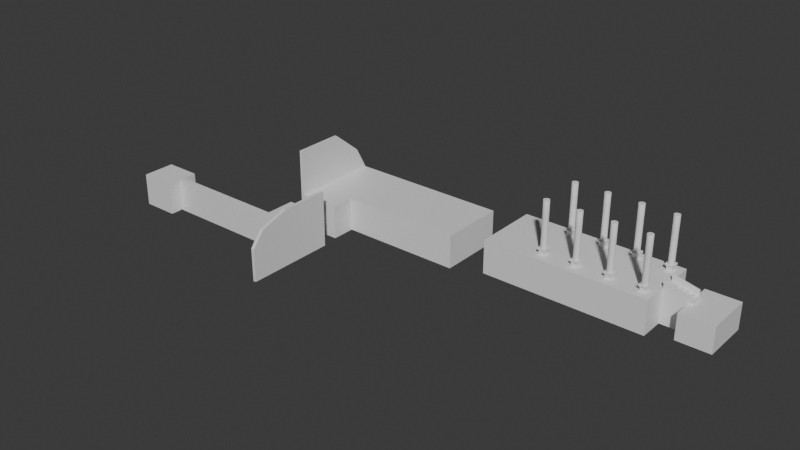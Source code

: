 # Source: map_01.blend  (saved by Blender 4.2.66; exported with 4.5.12 LTS)
import bpy
from mathutils import Matrix  # noqa: F401  (used for matrix-valued properties, if any)

bpy.ops.wm.read_factory_settings(use_empty=True)
scene = bpy.context.scene
scene.name = 'Scene'

# ---- collections
col_collection = bpy.data.collections.new('Collection'); scene.collection.children.link(col_collection)

# ---- materials (node trees are filled in below, after node groups)
mat_material = bpy.data.materials.new('Material')
mat_material.alpha_threshold = 0.0
mat_material.use_transparent_shadow = False
mat_material.roughness = 0.5
mat_material.line_color = (0.0, 0.0, 0.0, 1.0)

# ---- material node trees
mat_material.use_nodes = True; mat_material.node_tree.nodes.clear()
_N = mat_material.node_tree.nodes; _L = mat_material.node_tree.links
n0 = _N.new('ShaderNodeOutputMaterial'); n0.name = 'Material Output'; n0.location = (300, 300)
n1 = _N.new('ShaderNodeBsdfPrincipled'); n1.name = 'Principled BSDF'; n1.location = (10, 300)
n1.inputs[3].default_value = 1.45
_L.new(n1.outputs[0], n0.inputs[0])
n0.is_active_output = True

# ---- world
world_world = bpy.data.worlds.new('World'); scene.world = world_world
world_world.use_nodes = True; world_world.node_tree.nodes.clear()
_N = world_world.node_tree.nodes; _L = world_world.node_tree.links
n0 = _N.new('ShaderNodeOutputWorld'); n0.name = 'World Output'; n0.location = (300, 300)
n1 = _N.new('ShaderNodeBackground'); n1.name = 'Background'; n1.location = (10, 300)
n1.inputs[0].default_value = (0.05088, 0.05088, 0.05088, 1.0)
_L.new(n1.outputs[0], n0.inputs[0])
n0.is_active_output = True
world_world.color = (0.05088, 0.05088, 0.05088)
world_world.use_sun_shadow = False
world_world.sun_shadow_jitter_overblur = 0.0

# ---- meshes
me_cube = bpy.data.meshes.new('Cube')
me_cube.from_pydata([(1.0, 1.0, 1.0), (1.0, 1.0, -1.0), (1.0, -1.0, 1.0), (1.0, -1.0, -1.0), (-1.0, 1.0, 1.0), (-1.0, 1.0, -1.0), (-1.0, -1.0, 1.0), (-1.0, -1.0, -1.0), (-1.0, 1.0, -57.71), (-1.0, -1.0, -57.71), (1.0, 1.0, -57.71), (1.0, -1.0, -57.71)], [], [(0, 4, 6, 2), (3, 2, 6, 7), (7, 6, 4, 5), (5, 1, 10, 8), (1, 0, 2, 3), (5, 4, 0, 1), (8, 10, 11, 9), (3, 7, 9, 11), (7, 5, 8, 9), (1, 3, 11, 10)])
_uv = me_cube.uv_layers.new(name='UVMap')
_uv.uv.foreach_set('vector', [0.625, 0.5, 0.875, 0.5, 0.875, 0.75, 0.625, 0.75, 0.375, 0.75, 0.625, 0.75, 0.625, 1.0, 0.375, 1.0, 0.375, 0.0, 0.625, 0.0, 0.625, 0.25, 0.375, 0.25, 0.375, 0.25, 0.375, 0.5, 0.375, 0.5, 0.375, 0.25, 0.375, 0.5, 0.625, 0.5, 0.625, 0.75, 0.375, 0.75, 0.375, 0.25, 0.625, 0.25, 0.625, 0.5, 0.375, 0.5, 0.125, 0.5, 0.375, 0.5, 0.375, 0.75, 0.125, 0.75, 0.375, 0.75, 0.375, 1.0, 0.375, 1.0, 0.375, 0.75, 0.375, 0.0, 0.375, 0.25, 0.375, 0.25, 0.375, 0.0, 0.375, 0.5, 0.375, 0.75, 0.375, 0.75, 0.375, 0.5])
me_cube.materials.append(mat_material)
me_cube.use_mirror_vertex_groups = False
me_cube.update()
me_cube_001 = bpy.data.meshes.new('Cube.001')
me_cube_001.from_pydata([(-1.0, -1.0, -1.0), (-1.0, -1.0, 1.0), (-1.0, 1.0, -1.0), (-1.0, 1.0, 1.0), (1.0, -1.0, -1.0), (1.0, -1.0, 1.0), (1.0, 1.0, -1.0), (1.0, 1.0, 1.0)], [], [(0, 1, 3, 2), (2, 3, 7, 6), (6, 7, 5, 4), (4, 5, 1, 0), (2, 6, 4, 0), (7, 3, 1, 5)])
_uv = me_cube_001.uv_layers.new(name='UVMap')
_uv.uv.foreach_set('vector', [0.375, 0.0, 0.625, 0.0, 0.625, 0.25, 0.375, 0.25, 0.375, 0.25, 0.625, 0.25, 0.625, 0.5, 0.375, 0.5, 0.375, 0.5, 0.625, 0.5, 0.625, 0.75, 0.375, 0.75, 0.375, 0.75, 0.625, 0.75, 0.625, 1.0, 0.375, 1.0, 0.125, 0.5, 0.375, 0.5, 0.375, 0.75, 0.125, 0.75, 0.625, 0.5, 0.875, 0.5, 0.875, 0.75, 0.625, 0.75])
me_cube_001.update()
me_cube_002 = bpy.data.meshes.new('Cube.002')
me_cube_002.from_pydata([(-5.789, -0.4046, -1.0), (-5.789, -0.4046, 2.469), (-5.789, 1.0, -1.0), (-5.789, 1.0, 2.469), (0.5609, -0.4046, -1.0), (0.5609, -0.4046, 1.0), (0.5609, 1.0, -1.0), (0.5609, 1.0, 1.0), (-5.789, 1.0, -7.723), (-5.789, -0.4046, -7.723), (0.5609, 1.0, -7.723), (0.5609, -0.4046, -7.723)], [], [(0, 1, 3, 2), (2, 3, 7, 6), (6, 7, 5, 4), (4, 5, 1, 0), (4, 0, 9, 11), (7, 3, 1, 5), (8, 10, 11, 9), (2, 6, 10, 8), (0, 2, 8, 9), (6, 4, 11, 10)])
_uv = me_cube_002.uv_layers.new(name='UVMap')
_uv.uv.foreach_set('vector', [0.375, 0.0, 0.625, 0.0, 0.625, 0.25, 0.375, 0.25, 0.375, 0.25, 0.625, 0.25, 0.625, 0.5, 0.375, 0.5, 0.375, 0.5, 0.625, 0.5, 0.625, 0.75, 0.375, 0.75, 0.375, 0.75, 0.625, 0.75, 0.625, 1.0, 0.375, 1.0, 0.375, 0.75, 0.375, 1.0, 0.375, 1.0, 0.375, 0.75, 0.625, 0.5, 0.875, 0.5, 0.875, 0.75, 0.625, 0.75, 0.125, 0.5, 0.375, 0.5, 0.375, 0.75, 0.125, 0.75, 0.375, 0.25, 0.375, 0.5, 0.375, 0.5, 0.375, 0.25, 0.375, 0.0, 0.375, 0.25, 0.375, 0.25, 0.375, 0.0, 0.375, 0.5, 0.375, 0.75, 0.375, 0.75, 0.375, 0.5])
me_cube_002.update()
me_cube_003 = bpy.data.meshes.new('Cube.003')
me_cube_003.from_pydata([(-5.789, -1.0, -1.0), (-5.789, -1.0, 2.469), (-5.789, -0.1247, -1.0), (-5.789, -0.1247, 2.469), (0.5609, -1.0, -1.0), (0.5609, -1.0, 1.0), (0.5609, -0.1247, -1.0), (0.5609, -0.1247, 1.0), (-5.789, -0.1247, -7.723), (-5.789, -1.0, -7.723), (0.5609, -0.1247, -7.723), (0.5609, -1.0, -7.723)], [], [(0, 1, 3, 2), (2, 3, 7, 6), (6, 7, 5, 4), (4, 5, 1, 0), (2, 6, 10, 8), (7, 3, 1, 5), (8, 10, 11, 9), (0, 2, 8, 9), (6, 4, 11, 10), (4, 0, 9, 11)])
_uv = me_cube_003.uv_layers.new(name='UVMap')
_uv.uv.foreach_set('vector', [0.375, 0.0, 0.625, 0.0, 0.625, 0.25, 0.375, 0.25, 0.375, 0.25, 0.625, 0.25, 0.625, 0.5, 0.375, 0.5, 0.375, 0.5, 0.625, 0.5, 0.625, 0.75, 0.375, 0.75, 0.375, 0.75, 0.625, 0.75, 0.625, 1.0, 0.375, 1.0, 0.375, 0.25, 0.375, 0.5, 0.375, 0.5, 0.375, 0.25, 0.625, 0.5, 0.875, 0.5, 0.875, 0.75, 0.625, 0.75, 0.125, 0.5, 0.375, 0.5, 0.375, 0.75, 0.125, 0.75, 0.375, 0.0, 0.375, 0.25, 0.375, 0.25, 0.375, 0.0, 0.375, 0.5, 0.375, 0.75, 0.375, 0.75, 0.375, 0.5, 0.375, 0.75, 0.375, 1.0, 0.375, 1.0, 0.375, 0.75])
me_cube_003.update()
me_cube_004 = bpy.data.meshes.new('Cube.004')
me_cube_004.from_pydata([(1.0, 1.388, -3.378), (1.0, 1.388, -5.378), (1.0, -1.388, -3.378), (1.0, -1.388, -5.378), (-6.296, 1.388, -3.378), (-6.296, 1.388, -5.378), (-6.296, -1.388, -3.378), (-6.296, -1.388, -5.378), (-6.296, 1.388, -78.32), (-6.296, -1.388, -78.32), (1.0, 1.388, -78.32), (1.0, -1.388, -78.32), (-8.716, 1.388, -5.378), (-8.716, -1.388, -5.378), (-8.716, -1.388, -3.378), (-8.716, 1.388, -3.378), (-8.716, 1.388, -78.32), (-8.716, -1.388, -78.32), (-6.296, 1.385, -3.378), (-6.296, 1.385, -5.378), (-6.296, 1.385, -78.32), (-8.716, 1.385, -3.378), (-8.716, 1.385, -5.378), (-8.716, 1.385, -78.32)], [], [(0, 4, 6, 2), (3, 2, 6, 7), (8, 9, 17, 16), (5, 1, 10, 8), (1, 0, 2, 3), (5, 4, 0, 1), (8, 10, 11, 9), (3, 7, 9, 11), (7, 6, 14, 13), (1, 3, 11, 10), (13, 14, 15, 12), (13, 12, 16, 17), (5, 8, 20, 19), (6, 4, 15, 14), (9, 7, 13, 17), (16, 12, 22, 23), (19, 20, 23, 22), (18, 19, 22, 21), (12, 15, 21, 22), (15, 4, 18, 21), (8, 16, 23, 20), (4, 5, 19, 18)])
_uv = me_cube_004.uv_layers.new(name='UVMap')
_uv.uv.foreach_set('vector', [0.625, 0.5, 0.875, 0.5, 0.875, 0.75, 0.625, 0.75, 0.375, 0.75, 0.625, 0.75, 0.625, 1.0, 0.375, 1.0, 0.125, 0.5, 0.125, 0.75, 0.125, 0.75, 0.125, 0.5, 0.375, 0.25, 0.375, 0.5, 0.375, 0.5, 0.375, 0.25, 0.375, 0.5, 0.625, 0.5, 0.625, 0.75, 0.375, 0.75, 0.375, 0.25, 0.625, 0.25, 0.625, 0.5, 0.375, 0.5, 0.125, 0.5, 0.375, 0.5, 0.375, 0.75, 0.125, 0.75, 0.375, 0.75, 0.375, 1.0, 0.375, 1.0, 0.375, 0.75, 0.375, 1.0, 0.625, 1.0, 0.625, 1.0, 0.375, 1.0, 0.375, 0.5, 0.375, 0.75, 0.375, 0.75, 0.375, 0.5, 0.375, 0.0, 0.625, 0.0, 0.625, 0.25, 0.375, 0.25, 0.375, 0.0, 0.375, 0.25, 0.375, 0.25, 0.375, 0.0, 0.375, 0.25, 0.375, 0.25, 0.375, 0.25, 0.375, 0.25, 0.875, 0.75, 0.875, 0.5, 0.875, 0.5, 0.875, 0.75, 0.375, 1.0, 0.375, 1.0, 0.375, 1.0, 0.375, 1.0, 0.375, 0.25, 0.375, 0.25, 0.375, 0.25, 0.375, 0.25, 0.375, 0.25, 0.375, 0.25, 0.375, 0.25, 0.375, 0.25, 0.625, 0.25, 0.375, 0.25, 0.375, 0.25, 0.625, 0.25, 0.375, 0.25, 0.625, 0.25, 0.625, 0.25, 0.375, 0.25, 0.875, 0.5, 0.875, 0.5, 0.875, 0.5, 0.875, 0.5, 0.125, 0.5, 0.125, 0.5, 0.125, 0.5, 0.125, 0.5, 0.625, 0.25, 0.375, 0.25, 0.375, 0.25, 0.625, 0.25])
me_cube_004.materials.append(mat_material)
me_cube_004.use_mirror_vertex_groups = False
me_cube_004.update()
me_cylinder = bpy.data.meshes.new('Cylinder')
me_cylinder.from_pydata([(0.0, 1.0, -1.0), (0.0, 1.0, 3.944), (0.1951, 0.9808, -1.0), (0.1951, 0.9808, 3.944), (0.3827, 0.9239, -1.0), (0.3827, 0.9239, 3.944), (0.5556, 0.8315, -1.0), (0.5556, 0.8315, 3.944), (0.7071, 0.7071, -1.0), (0.7071, 0.7071, 3.944), (0.8315, 0.5556, -1.0), (0.8315, 0.5556, 3.944), (0.9239, 0.3827, -1.0), (0.9239, 0.3827, 3.944), (0.9808, 0.1951, -1.0), (0.9808, 0.1951, 3.944), (1.0, 0.0, -1.0), (1.0, 0.0, 3.944), (0.9808, -0.1951, -1.0), (0.9808, -0.1951, 3.944), (0.9239, -0.3827, -1.0), (0.9239, -0.3827, 3.944), (0.8315, -0.5556, -1.0), (0.8315, -0.5556, 3.944), (0.7071, -0.7071, -1.0), (0.7071, -0.7071, 3.944), (0.5556, -0.8315, -1.0), (0.5556, -0.8315, 3.944), (0.3827, -0.9239, -1.0), (0.3827, -0.9239, 3.944), (0.1951, -0.9808, -1.0), (0.1951, -0.9808, 3.944), (0.0, -1.0, -1.0), (0.0, -1.0, 3.944), (-0.1951, -0.9808, -1.0), (-0.1951, -0.9808, 3.944), (-0.3827, -0.9239, -1.0), (-0.3827, -0.9239, 3.944), (-0.5556, -0.8315, -1.0), (-0.5556, -0.8315, 3.944), (-0.7071, -0.7071, -1.0), (-0.7071, -0.7071, 3.944), (-0.8315, -0.5556, -1.0), (-0.8315, -0.5556, 3.944), (-0.9239, -0.3827, -1.0), (-0.9239, -0.3827, 3.944), (-0.9808, -0.1951, -1.0), (-0.9808, -0.1951, 3.944), (-1.0, 0.0, -1.0), (-1.0, 0.0, 3.944), (-0.9808, 0.1951, -1.0), (-0.9808, 0.1951, 3.944), (-0.9239, 0.3827, -1.0), (-0.9239, 0.3827, 3.944), (-0.8315, 0.5556, -1.0), (-0.8315, 0.5556, 3.944), (-0.7071, 0.7071, -1.0), (-0.7071, 0.7071, 3.944), (-0.5556, 0.8315, -1.0), (-0.5556, 0.8315, 3.944), (-0.3827, 0.9239, -1.0), (-0.3827, 0.9239, 3.944), (-0.1951, 0.9808, -1.0), (-0.1951, 0.9808, 3.944), (0.0, 1.0, -0.5004), (0.0, 1.0, -0.0007472), (0.0, 1.0, 0.4989), (0.0, 1.0, 0.9985), (0.0, 1.0, 1.498), (0.0, 1.0, 1.998), (0.1951, 0.9808, 1.998), (0.1951, 0.9808, 1.498), (0.1951, 0.9808, 0.9985), (0.1951, 0.9808, 0.4989), (0.1951, 0.9808, -0.0007472), (0.1951, 0.9808, -0.5004), (0.3827, 0.9239, 1.998), (0.3827, 0.9239, 1.498), (0.3827, 0.9239, 0.9985), (0.3827, 0.9239, 0.4989), (0.3827, 0.9239, -0.0007472), (0.3827, 0.9239, -0.5004), (0.5556, 0.8315, 1.998), (0.5556, 0.8315, 1.498), (0.5556, 0.8315, 0.9985), (0.5556, 0.8315, 0.4989), (0.5556, 0.8315, -0.0007472), (0.5556, 0.8315, -0.5004), (0.7071, 0.7071, 1.998), (0.7071, 0.7071, 1.498), (0.7071, 0.7071, 0.9985), (0.7071, 0.7071, 0.4989), (0.7071, 0.7071, -0.0007472), (0.7071, 0.7071, -0.5004), (0.8315, 0.5556, 1.998), (0.8315, 0.5556, 1.498), (0.8315, 0.5556, 0.9985), (0.8315, 0.5556, 0.4989), (0.8315, 0.5556, -0.0007472), (0.8315, 0.5556, -0.5004), (0.9239, 0.3827, 1.998), (0.9239, 0.3827, 1.498), (0.9239, 0.3827, 0.9985), (0.9239, 0.3827, 0.4989), (0.9239, 0.3827, -0.0007472), (0.9239, 0.3827, -0.5004), (0.9808, 0.1951, 1.998), (0.9808, 0.1951, 1.498), (0.9808, 0.1951, 0.9985), (0.9808, 0.1951, 0.4989), (0.9808, 0.1951, -0.0007472), (0.9808, 0.1951, -0.5004), (1.0, 0.0, 1.998), (1.0, 0.0, 1.498), (1.0, 0.0, 0.9985), (1.0, 0.0, 0.4989), (1.0, 0.0, -0.0007472), (1.0, 0.0, -0.5004), (0.9808, -0.1951, 1.998), (0.9808, -0.1951, 1.498), (0.9808, -0.1951, 0.9985), (0.9808, -0.1951, 0.4989), (0.9808, -0.1951, -0.0007472), (0.9808, -0.1951, -0.5004), (0.9239, -0.3827, 1.998), (0.9239, -0.3827, 1.498), (0.9239, -0.3827, 0.9985), (0.9239, -0.3827, 0.4989), (0.9239, -0.3827, -0.0007472), (0.9239, -0.3827, -0.5004), (0.8315, -0.5556, 1.998), (0.8315, -0.5556, 1.498), (0.8315, -0.5556, 0.9985), (0.8315, -0.5556, 0.4989), (0.8315, -0.5556, -0.0007472), (0.8315, -0.5556, -0.5004), (0.7071, -0.7071, 1.998), (0.7071, -0.7071, 1.498), (0.7071, -0.7071, 0.9985), (0.7071, -0.7071, 0.4989), (0.7071, -0.7071, -0.0007472), (0.7071, -0.7071, -0.5004), (0.5556, -0.8315, 1.998), (0.5556, -0.8315, 1.498), (0.5556, -0.8315, 0.9985), (0.5556, -0.8315, 0.4989), (0.5556, -0.8315, -0.0007472), (0.5556, -0.8315, -0.5004), (0.3827, -0.9239, 1.998), (0.3827, -0.9239, 1.498), (0.3827, -0.9239, 0.9985), (0.3827, -0.9239, 0.4989), (0.3827, -0.9239, -0.0007472), (0.3827, -0.9239, -0.5004), (0.1951, -0.9808, 1.998), (0.1951, -0.9808, 1.498), (0.1951, -0.9808, 0.9985), (0.1951, -0.9808, 0.4989), (0.1951, -0.9808, -0.0007472), (0.1951, -0.9808, -0.5004), (0.0, -1.0, 1.998), (0.0, -1.0, 1.498), (0.0, -1.0, 0.9985), (0.0, -1.0, 0.4989), (0.0, -1.0, -0.0007472), (0.0, -1.0, -0.5004), (-0.1951, -0.9808, 1.998), (-0.1951, -0.9808, 1.498), (-0.1951, -0.9808, 0.9985), (-0.1951, -0.9808, 0.4989), (-0.1951, -0.9808, -0.0007472), (-0.1951, -0.9808, -0.5004), (-0.3827, -0.9239, 1.998), (-0.3827, -0.9239, 1.498), (-0.3827, -0.9239, 0.9985), (-0.3827, -0.9239, 0.4989), (-0.3827, -0.9239, -0.0007472), (-0.3827, -0.9239, -0.5004), (-0.5556, -0.8315, 1.998), (-0.5556, -0.8315, 1.498), (-0.5556, -0.8315, 0.9985), (-0.5556, -0.8315, 0.4989), (-0.5556, -0.8315, -0.0007472), (-0.5556, -0.8315, -0.5004), (-0.7071, -0.7071, 1.998), (-0.7071, -0.7071, 1.498), (-0.7071, -0.7071, 0.9985), (-0.7071, -0.7071, 0.4989), (-0.7071, -0.7071, -0.0007472), (-0.7071, -0.7071, -0.5004), (-0.8315, -0.5556, 1.998), (-0.8315, -0.5556, 1.498), (-0.8315, -0.5556, 0.9985), (-0.8315, -0.5556, 0.4989), (-0.8315, -0.5556, -0.0007472), (-0.8315, -0.5556, -0.5004), (-0.9239, -0.3827, 1.998), (-0.9239, -0.3827, 1.498), (-0.9239, -0.3827, 0.9985), (-0.9239, -0.3827, 0.4989), (-0.9239, -0.3827, -0.0007472), (-0.9239, -0.3827, -0.5004), (-0.9808, -0.1951, 1.998), (-0.9808, -0.1951, 1.498), (-0.9808, -0.1951, 0.9985), (-0.9808, -0.1951, 0.4989), (-0.9808, -0.1951, -0.0007472), (-0.9808, -0.1951, -0.5004), (-1.0, 0.0, 1.998), (-1.0, 0.0, 1.498), (-1.0, 0.0, 0.9985), (-1.0, 0.0, 0.4989), (-1.0, 0.0, -0.0007472), (-1.0, 0.0, -0.5004), (-0.9808, 0.1951, 1.998), (-0.9808, 0.1951, 1.498), (-0.9808, 0.1951, 0.9985), (-0.9808, 0.1951, 0.4989), (-0.9808, 0.1951, -0.0007472), (-0.9808, 0.1951, -0.5004), (-0.9239, 0.3827, 1.998), (-0.9239, 0.3827, 1.498), (-0.9239, 0.3827, 0.9985), (-0.9239, 0.3827, 0.4989), (-0.9239, 0.3827, -0.0007472), (-0.9239, 0.3827, -0.5004), (-0.8315, 0.5556, 1.998), (-0.8315, 0.5556, 1.498), (-0.8315, 0.5556, 0.9985), (-0.8315, 0.5556, 0.4989), (-0.8315, 0.5556, -0.0007472), (-0.8315, 0.5556, -0.5004), (-0.7071, 0.7071, 1.998), (-0.7071, 0.7071, 1.498), (-0.7071, 0.7071, 0.9985), (-0.7071, 0.7071, 0.4989), (-0.7071, 0.7071, -0.0007472), (-0.7071, 0.7071, -0.5004), (-0.5556, 0.8315, 1.998), (-0.5556, 0.8315, 1.498), (-0.5556, 0.8315, 0.9985), (-0.5556, 0.8315, 0.4989), (-0.5556, 0.8315, -0.0007472), (-0.5556, 0.8315, -0.5004), (-0.3827, 0.9239, 1.998), (-0.3827, 0.9239, 1.498), (-0.3827, 0.9239, 0.9985), (-0.3827, 0.9239, 0.4989), (-0.3827, 0.9239, -0.0007472), (-0.3827, 0.9239, -0.5004), (-0.1951, 0.9808, 1.998), (-0.1951, 0.9808, 1.498), (-0.1951, 0.9808, 0.9985), (-0.1951, 0.9808, 0.4989), (-0.1951, 0.9808, -0.0007472), (-0.1951, 0.9808, -0.5004), (0.0, 1.0, 2.411), (0.1951, 0.9808, 2.411), (0.3827, 0.9239, 2.411), (0.5556, 0.8315, 2.411), (0.7071, 0.7071, 2.411), (0.8315, 0.5556, 2.411), (0.9239, 0.3827, 2.411), (0.9808, 0.1951, 2.411), (1.0, 0.0, 2.411), (0.9808, -0.1951, 2.411), (0.9239, -0.3827, 2.411), (0.8315, -0.5556, 2.411), (0.7071, -0.7071, 2.411), (0.5556, -0.8315, 2.411), (0.3827, -0.9239, 2.411), (0.1951, -0.9808, 2.411), (0.0, -1.0, 2.411), (-0.1951, -0.9808, 2.411), (-0.3827, -0.9239, 2.411), (-0.5556, -0.8315, 2.411), (-0.7071, -0.7071, 2.411), (-0.8315, -0.5556, 2.411), (-0.9239, -0.3827, 2.411), (-0.9808, -0.1951, 2.411), (-1.0, 0.0, 2.411), (-0.9808, 0.1951, 2.411), (-0.9239, 0.3827, 2.411), (-0.8315, 0.5556, 2.411), (-0.7071, 0.7071, 2.411), (-0.5556, 0.8315, 2.411), (-0.3827, 0.9239, 2.411), (-0.1951, 0.9808, 2.411), (0.1951, 0.9808, -0.94), (0.3827, 0.9239, -0.94), (0.5556, 0.8315, -0.94), (0.7071, 0.7071, -0.94), (0.8315, 0.5556, -0.94), (0.9239, 0.3827, -0.94), (0.9808, 0.1951, -0.94), (1.0, 0.0, -0.94), (0.9808, -0.1951, -0.94), (0.9239, -0.3827, -0.94), (0.8315, -0.5556, -0.94), (0.7071, -0.7071, -0.94), (0.5556, -0.8315, -0.94), (0.3827, -0.9239, -0.94), (0.1951, -0.9808, -0.94), (0.0, -1.0, -0.94), (-0.1951, -0.9808, -0.94), (-0.3827, -0.9239, -0.94), (-0.5556, -0.8315, -0.94), (-0.7071, -0.7071, -0.94), (-0.8315, -0.5556, -0.94), (-0.9239, -0.3827, -0.94), (-0.9808, -0.1951, -0.94), (-1.0, 0.0, -0.94), (-0.9808, 0.1951, -0.94), (-0.9239, 0.3827, -0.94), (-0.8315, 0.5556, -0.94), (-0.7071, 0.7071, -0.94), (-0.5556, 0.8315, -0.94), (-0.3827, 0.9239, -0.94), (-0.1951, 0.9808, -0.94), (0.0, 1.0, -0.94), (-1.353, -1.296, -1.161), (-1.353, -1.296, -0.9851), (-1.353, 1.358, -1.161), (-1.353, 1.358, -0.9851), (1.302, -1.296, -1.161), (1.302, -1.296, -0.9851), (1.302, 1.358, -1.161), (1.302, 1.358, -0.9851), (-1.194, 1.2, -1.161), (-1.194, -1.138, -1.161), (1.143, 1.2, -1.161), (1.143, -1.138, -1.161), (-1.003, 1.008, -1.257), (-1.003, -0.9464, -1.257), (0.9518, 1.008, -1.257), (0.9518, -0.9464, -1.257), (-1.003, 1.008, -1.635), (-1.003, -0.9464, -1.635), (0.9518, 1.008, -1.635), (0.9518, -0.9464, -1.635), (-1.338, 1.343, -1.674), (-1.338, -1.282, -1.674), (1.287, 1.343, -1.674), (1.287, -1.282, -1.674), (-1.338, 1.343, -1.723), (-1.338, -1.282, -1.723), (1.287, 1.343, -1.723), (1.287, -1.282, -1.723)], [], [(256, 1, 3, 257), (257, 3, 5, 258), (258, 5, 7, 259), (259, 7, 9, 260), (260, 9, 11, 261), (261, 11, 13, 262), (262, 13, 15, 263), (263, 15, 17, 264), (264, 17, 19, 265), (265, 19, 21, 266), (266, 21, 23, 267), (267, 23, 25, 268), (268, 25, 27, 269), (269, 27, 29, 270), (270, 29, 31, 271), (271, 31, 33, 272), (272, 33, 35, 273), (273, 35, 37, 274), (274, 37, 39, 275), (275, 39, 41, 276), (276, 41, 43, 277), (277, 43, 45, 278), (278, 45, 47, 279), (279, 47, 49, 280), (280, 49, 51, 281), (281, 51, 53, 282), (282, 53, 55, 283), (283, 55, 57, 284), (284, 57, 59, 285), (285, 59, 61, 286), (3, 1, 63, 61, 59, 57, 55, 53, 51, 49, 47, 45, 43, 41, 39, 37, 35, 33, 31, 29, 27, 25, 23, 21, 19, 17, 15, 13, 11, 9, 7, 5), (286, 61, 63, 287), (287, 63, 1, 256), (0, 2, 4, 6, 8, 10, 12, 14, 16, 18, 20, 22, 24, 26, 28, 30, 32, 34, 36, 38, 40, 42, 44, 46, 48, 50, 52, 54, 56, 58, 60, 62), (318, 255, 64, 319), (255, 254, 65, 64), (254, 253, 66, 65), (253, 252, 67, 66), (252, 251, 68, 67), (251, 250, 69, 68), (317, 249, 255, 318), (249, 248, 254, 255), (248, 247, 253, 254), (247, 246, 252, 253), (246, 245, 251, 252), (245, 244, 250, 251), (316, 243, 249, 317), (243, 242, 248, 249), (242, 241, 247, 248), (241, 240, 246, 247), (240, 239, 245, 246), (239, 238, 244, 245), (315, 237, 243, 316), (237, 236, 242, 243), (236, 235, 241, 242), (235, 234, 240, 241), (234, 233, 239, 240), (233, 232, 238, 239), (314, 231, 237, 315), (231, 230, 236, 237), (230, 229, 235, 236), (229, 228, 234, 235), (228, 227, 233, 234), (227, 226, 232, 233), (313, 225, 231, 314), (225, 224, 230, 231), (224, 223, 229, 230), (223, 222, 228, 229), (222, 221, 227, 228), (221, 220, 226, 227), (312, 219, 225, 313), (219, 218, 224, 225), (218, 217, 223, 224), (217, 216, 222, 223), (216, 215, 221, 222), (215, 214, 220, 221), (311, 213, 219, 312), (213, 212, 218, 219), (212, 211, 217, 218), (211, 210, 216, 217), (210, 209, 215, 216), (209, 208, 214, 215), (310, 207, 213, 311), (207, 206, 212, 213), (206, 205, 211, 212), (205, 204, 210, 211), (204, 203, 209, 210), (203, 202, 208, 209), (309, 201, 207, 310), (201, 200, 206, 207), (200, 199, 205, 206), (199, 198, 204, 205), (198, 197, 203, 204), (197, 196, 202, 203), (308, 195, 201, 309), (195, 194, 200, 201), (194, 193, 199, 200), (193, 192, 198, 199), (192, 191, 197, 198), (191, 190, 196, 197), (307, 189, 195, 308), (189, 188, 194, 195), (188, 187, 193, 194), (187, 186, 192, 193), (186, 185, 191, 192), (185, 184, 190, 191), (306, 183, 189, 307), (183, 182, 188, 189), (182, 181, 187, 188), (181, 180, 186, 187), (180, 179, 185, 186), (179, 178, 184, 185), (305, 177, 183, 306), (177, 176, 182, 183), (176, 175, 181, 182), (175, 174, 180, 181), (174, 173, 179, 180), (173, 172, 178, 179), (304, 171, 177, 305), (171, 170, 176, 177), (170, 169, 175, 176), (169, 168, 174, 175), (168, 167, 173, 174), (167, 166, 172, 173), (303, 165, 171, 304), (165, 164, 170, 171), (164, 163, 169, 170), (163, 162, 168, 169), (162, 161, 167, 168), (161, 160, 166, 167), (302, 159, 165, 303), (159, 158, 164, 165), (158, 157, 163, 164), (157, 156, 162, 163), (156, 155, 161, 162), (155, 154, 160, 161), (301, 153, 159, 302), (153, 152, 158, 159), (152, 151, 157, 158), (151, 150, 156, 157), (150, 149, 155, 156), (149, 148, 154, 155), (300, 147, 153, 301), (147, 146, 152, 153), (146, 145, 151, 152), (145, 144, 150, 151), (144, 143, 149, 150), (143, 142, 148, 149), (299, 141, 147, 300), (141, 140, 146, 147), (140, 139, 145, 146), (139, 138, 144, 145), (138, 137, 143, 144), (137, 136, 142, 143), (298, 135, 141, 299), (135, 134, 140, 141), (134, 133, 139, 140), (133, 132, 138, 139), (132, 131, 137, 138), (131, 130, 136, 137), (297, 129, 135, 298), (129, 128, 134, 135), (128, 127, 133, 134), (127, 126, 132, 133), (126, 125, 131, 132), (125, 124, 130, 131), (296, 123, 129, 297), (123, 122, 128, 129), (122, 121, 127, 128), (121, 120, 126, 127), (120, 119, 125, 126), (119, 118, 124, 125), (295, 117, 123, 296), (117, 116, 122, 123), (116, 115, 121, 122), (115, 114, 120, 121), (114, 113, 119, 120), (113, 112, 118, 119), (294, 111, 117, 295), (111, 110, 116, 117), (110, 109, 115, 116), (109, 108, 114, 115), (108, 107, 113, 114), (107, 106, 112, 113), (293, 105, 111, 294), (105, 104, 110, 111), (104, 103, 109, 110), (103, 102, 108, 109), (102, 101, 107, 108), (101, 100, 106, 107), (292, 99, 105, 293), (99, 98, 104, 105), (98, 97, 103, 104), (97, 96, 102, 103), (96, 95, 101, 102), (95, 94, 100, 101), (291, 93, 99, 292), (93, 92, 98, 99), (92, 91, 97, 98), (91, 90, 96, 97), (90, 89, 95, 96), (89, 88, 94, 95), (290, 87, 93, 291), (87, 86, 92, 93), (86, 85, 91, 92), (85, 84, 90, 91), (84, 83, 89, 90), (83, 82, 88, 89), (289, 81, 87, 290), (81, 80, 86, 87), (80, 79, 85, 86), (79, 78, 84, 85), (78, 77, 83, 84), (77, 76, 82, 83), (288, 75, 81, 289), (75, 74, 80, 81), (74, 73, 79, 80), (73, 72, 78, 79), (72, 71, 77, 78), (71, 70, 76, 77), (319, 64, 75, 288), (64, 65, 74, 75), (65, 66, 73, 74), (66, 67, 72, 73), (67, 68, 71, 72), (68, 69, 70, 71), (250, 287, 256, 69), (244, 286, 287, 250), (238, 285, 286, 244), (232, 284, 285, 238), (226, 283, 284, 232), (220, 282, 283, 226), (214, 281, 282, 220), (208, 280, 281, 214), (202, 279, 280, 208), (196, 278, 279, 202), (190, 277, 278, 196), (184, 276, 277, 190), (178, 275, 276, 184), (172, 274, 275, 178), (166, 273, 274, 172), (160, 272, 273, 166), (154, 271, 272, 160), (148, 270, 271, 154), (142, 269, 270, 148), (136, 268, 269, 142), (130, 267, 268, 136), (124, 266, 267, 130), (118, 265, 266, 124), (112, 264, 265, 118), (106, 263, 264, 112), (100, 262, 263, 106), (94, 261, 262, 100), (88, 260, 261, 94), (82, 259, 260, 88), (76, 258, 259, 82), (70, 257, 258, 76), (69, 256, 257, 70), (0, 319, 288, 2), (2, 288, 289, 4), (4, 289, 290, 6), (6, 290, 291, 8), (8, 291, 292, 10), (10, 292, 293, 12), (12, 293, 294, 14), (14, 294, 295, 16), (16, 295, 296, 18), (18, 296, 297, 20), (20, 297, 298, 22), (22, 298, 299, 24), (24, 299, 300, 26), (26, 300, 301, 28), (28, 301, 302, 30), (30, 302, 303, 32), (32, 303, 304, 34), (34, 304, 305, 36), (36, 305, 306, 38), (38, 306, 307, 40), (40, 307, 308, 42), (42, 308, 309, 44), (44, 309, 310, 46), (46, 310, 311, 48), (48, 311, 312, 50), (50, 312, 313, 52), (52, 313, 314, 54), (54, 314, 315, 56), (56, 315, 316, 58), (58, 316, 317, 60), (60, 317, 318, 62), (62, 318, 319, 0), (320, 321, 323, 322), (322, 323, 327, 326), (326, 327, 325, 324), (324, 325, 321, 320), (320, 322, 328, 329), (327, 323, 321, 325), (328, 330, 334, 332), (326, 324, 331, 330), (324, 320, 329, 331), (322, 326, 330, 328), (334, 335, 339, 338), (330, 331, 335, 334), (329, 328, 332, 333), (331, 329, 333, 335), (339, 337, 341, 343), (333, 332, 336, 337), (335, 333, 337, 339), (332, 334, 338, 336), (342, 343, 347, 346), (336, 338, 342, 340), (338, 339, 343, 342), (337, 336, 340, 341), (344, 346, 347, 345), (341, 340, 344, 345), (343, 341, 345, 347), (340, 342, 346, 344)])
me_cylinder.polygons.foreach_set('use_smooth', [1, 1, 1, 1, 1, 1, 1, 1, 1, 1, 1, 1, 1, 1, 1, 1, 1, 1, 1, 1, 1, 1, 1, 1, 1, 1, 1, 1, 1, 1, 0, 1, 1, 0, 1, 1, 1, 1, 1, 1, 1, 1, 1, 1, 1, 1, 1, 1, 1, 1, 1, 1, 1, 1, 1, 1, 1, 1, 1, 1, 1, 1, 1, 1, 1, 1, 1, 1, 1, 1, 1, 1, 1, 1, 1, 1, 1, 1, 1, 1, 1, 1, 1, 1, 1, 1, 1, 1, 1, 1, 1, 1, 1, 1, 1, 1, 1, 1, 1, 1, 1, 1, 1, 1, 1, 1, 1, 1, 1, 1, 1, 1, 1, 1, 1, 1, 1, 1, 1, 1, 1, 1, 1, 1, 1, 1, 1, 1, 1, 1, 1, 1, 1, 1, 1, 1, 1, 1, 1, 1, 1, 1, 1, 1, 1, 1, 1, 1, 1, 1, 1, 1, 1, 1, 1, 1, 1, 1, 1, 1, 1, 1, 1, 1, 1, 1, 1, 1, 1, 1, 1, 1, 1, 1, 1, 1, 1, 1, 1, 1, 1, 1, 1, 1, 1, 1, 1, 1, 1, 1, 1, 1, 1, 1, 1, 1, 1, 1, 1, 1, 1, 1, 1, 1, 1, 1, 1, 1, 1, 1, 1, 1, 1, 1, 1, 1, 1, 1, 1, 1, 1, 1, 1, 1, 1, 1, 1, 1, 1, 1, 1, 1, 1, 1, 1, 1, 1, 1, 1, 1, 1, 1, 1, 1, 1, 1, 1, 1, 1, 1, 1, 1, 1, 1, 1, 1, 1, 1, 1, 1, 1, 1, 1, 1, 1, 1, 1, 1, 1, 1, 1, 1, 1, 1, 1, 1, 1, 1, 1, 1, 1, 1, 1, 1, 1, 1, 1, 1, 1, 1, 0, 0, 0, 0, 0, 0, 0, 0, 0, 0, 0, 0, 0, 0, 0, 0, 0, 0, 0, 0, 0, 0, 0, 0, 0, 0])
_uv = me_cylinder.uv_layers.new(name='UVMap')
_uv.uv.foreach_set('vector', [1.0, 0.9876, 1.0, 1.0, 0.9688, 1.0, 0.9688, 0.9876, 0.9688, 0.9876, 0.9688, 1.0, 0.9375, 1.0, 0.9375, 0.9876, 0.9375, 0.9876, 0.9375, 1.0, 0.9062, 1.0, 0.9062, 0.9876, 0.9062, 0.9876, 0.9062, 1.0, 0.875, 1.0, 0.875, 0.9876, 0.875, 0.9876, 0.875, 1.0, 0.8438, 1.0, 0.8438, 0.9876, 0.8438, 0.9876, 0.8438, 1.0, 0.8125, 1.0, 0.8125, 0.9876, 0.8125, 0.9876, 0.8125, 1.0, 0.7812, 1.0, 0.7812, 0.9876, 0.7812, 0.9876, 0.7812, 1.0, 0.75, 1.0, 0.75, 0.9876, 0.75, 0.9876, 0.75, 1.0, 0.7188, 1.0, 0.7188, 0.9876, 0.7188, 0.9876, 0.7188, 1.0, 0.6875, 1.0, 0.6875, 0.9876, 0.6875, 0.9876, 0.6875, 1.0, 0.6562, 1.0, 0.6562, 0.9876, 0.6562, 0.9876, 0.6562, 1.0, 0.625, 1.0, 0.625, 0.9876, 0.625, 0.9876, 0.625, 1.0, 0.5938, 1.0, 0.5938, 0.9876, 0.5938, 0.9876, 0.5938, 1.0, 0.5625, 1.0, 0.5625, 0.9876, 0.5625, 0.9876, 0.5625, 1.0, 0.5312, 1.0, 0.5312, 0.9876, 0.5312, 0.9876, 0.5312, 1.0, 0.5, 1.0, 0.5, 0.9876, 0.5, 0.9876, 0.5, 1.0, 0.4688, 1.0, 0.4688, 0.9876, 0.4688, 0.9876, 0.4688, 1.0, 0.4375, 1.0, 0.4375, 0.9876, 0.4375, 0.9876, 0.4375, 1.0, 0.4062, 1.0, 0.4062, 0.9876, 0.4062, 0.9876, 0.4062, 1.0, 0.375, 1.0, 0.375, 0.9876, 0.375, 0.9876, 0.375, 1.0, 0.3438, 1.0, 0.3438, 0.9876, 0.3438, 0.9876, 0.3438, 1.0, 0.3125, 1.0, 0.3125, 0.9876, 0.3125, 0.9876, 0.3125, 1.0, 0.2812, 1.0, 0.2812, 0.9876, 0.2812, 0.9876, 0.2812, 1.0, 0.25, 1.0, 0.25, 0.9876, 0.25, 0.9876, 0.25, 1.0, 0.2188, 1.0, 0.2188, 0.9876, 0.2188, 0.9876, 0.2188, 1.0, 0.1875, 1.0, 0.1875, 0.9876, 0.1875, 0.9876, 0.1875, 1.0, 0.1562, 1.0, 0.1562, 0.9876, 0.1562, 0.9876, 0.1562, 1.0, 0.125, 1.0, 0.125, 0.9876, 0.125, 0.9876, 0.125, 1.0, 0.09375, 1.0, 0.09375, 0.9876, 0.09375, 0.9876, 0.09375, 1.0, 0.0625, 1.0, 0.0625, 0.9876, 0.2968, 0.4854, 0.25, 0.49, 0.2032, 0.4854, 0.1582, 0.4717, 0.1167, 0.4496, 0.08029, 0.4197, 0.05045, 0.3833, 0.02827, 0.3418, 0.01461, 0.2968, 0.01, 0.25, 0.01461, 0.2032, 0.02827, 0.1582, 0.05045, 0.1167, 0.08029, 0.08029, 0.1167, 0.05045, 0.1582, 0.02827, 0.2032, 0.01461, 0.25, 0.01, 0.2968, 0.01461, 0.3418, 0.02827, 0.3833, 0.05045, 0.4197, 0.08029, 0.4496, 0.1167, 0.4717, 0.1582, 0.4854, 0.2032, 0.49, 0.25, 0.4854, 0.2968, 0.4717, 0.3418, 0.4496, 0.3833, 0.4197, 0.4197, 0.3833, 0.4496, 0.3418, 0.4717, 0.0625, 0.9876, 0.0625, 1.0, 0.03125, 1.0, 0.03125, 0.9876, 0.03125, 0.9876, 0.03125, 1.0, 0.0, 1.0, 0.0, 0.9876, 0.75, 0.49, 0.7968, 0.4854, 0.8418, 0.4717, 0.8833, 0.4496, 0.9197, 0.4197, 0.9496, 0.3833, 0.9717, 0.3418, 0.9854, 0.2968, 0.99, 0.25, 0.9854, 0.2032, 0.9717, 0.1582, 0.9496, 0.1167, 0.9197, 0.08029, 0.8833, 0.05045, 0.8418, 0.02827, 0.7968, 0.01461, 0.75, 0.01, 0.7032, 0.01461, 0.6582, 0.02827, 0.6167, 0.05045, 0.5803, 0.08029, 0.5504, 0.1167, 0.5283, 0.1582, 0.5146, 0.2032, 0.51, 0.25, 0.5146, 0.2968, 0.5283, 0.3418, 0.5504, 0.3833, 0.5803, 0.4197, 0.6167, 0.4496, 0.6582, 0.4717, 0.7032, 0.4854, 0.03125, 0.5086, 0.03125, 0.5714, 0.0, 0.5714, 0.0, 0.5086, 0.03125, 0.5714, 0.03125, 0.6429, 0.0, 0.6429, 0.0, 0.5714, 0.03125, 0.6429, 0.03125, 0.7143, 0.0, 0.7143, 0.0, 0.6429, 0.03125, 0.7143, 0.03125, 0.7857, 0.0, 0.7857, 0.0, 0.7143, 0.03125, 0.7857, 0.03125, 0.8571, 0.0, 0.8571, 0.0, 0.7857, 0.03125, 0.8571, 0.03125, 0.9286, 0.0, 0.9286, 0.0, 0.8571, 0.0625, 0.5086, 0.0625, 0.5714, 0.03125, 0.5714, 0.03125, 0.5086, 0.0625, 0.5714, 0.0625, 0.6429, 0.03125, 0.6429, 0.03125, 0.5714, 0.0625, 0.6429, 0.0625, 0.7143, 0.03125, 0.7143, 0.03125, 0.6429, 0.0625, 0.7143, 0.0625, 0.7857, 0.03125, 0.7857, 0.03125, 0.7143, 0.0625, 0.7857, 0.0625, 0.8571, 0.03125, 0.8571, 0.03125, 0.7857, 0.0625, 0.8571, 0.0625, 0.9286, 0.03125, 0.9286, 0.03125, 0.8571, 0.09375, 0.5086, 0.09375, 0.5714, 0.0625, 0.5714, 0.0625, 0.5086, 0.09375, 0.5714, 0.09375, 0.6429, 0.0625, 0.6429, 0.0625, 0.5714, 0.09375, 0.6429, 0.09375, 0.7143, 0.0625, 0.7143, 0.0625, 0.6429, 0.09375, 0.7143, 0.09375, 0.7857, 0.0625, 0.7857, 0.0625, 0.7143, 0.09375, 0.7857, 0.09375, 0.8571, 0.0625, 0.8571, 0.0625, 0.7857, 0.09375, 0.8571, 0.09375, 0.9286, 0.0625, 0.9286, 0.0625, 0.8571, 0.125, 0.5086, 0.125, 0.5714, 0.09375, 0.5714, 0.09375, 0.5086, 0.125, 0.5714, 0.125, 0.6429, 0.09375, 0.6429, 0.09375, 0.5714, 0.125, 0.6429, 0.125, 0.7143, 0.09375, 0.7143, 0.09375, 0.6429, 0.125, 0.7143, 0.125, 0.7857, 0.09375, 0.7857, 0.09375, 0.7143, 0.125, 0.7857, 0.125, 0.8571, 0.09375, 0.8571, 0.09375, 0.7857, 0.125, 0.8571, 0.125, 0.9286, 0.09375, 0.9286, 0.09375, 0.8571, 0.1562, 0.5086, 0.1562, 0.5714, 0.125, 0.5714, 0.125, 0.5086, 0.1562, 0.5714, 0.1562, 0.6429, 0.125, 0.6429, 0.125, 0.5714, 0.1562, 0.6429, 0.1562, 0.7143, 0.125, 0.7143, 0.125, 0.6429, 0.1562, 0.7143, 0.1562, 0.7857, 0.125, 0.7857, 0.125, 0.7143, 0.1562, 0.7857, 0.1562, 0.8571, 0.125, 0.8571, 0.125, 0.7857, 0.1562, 0.8571, 0.1562, 0.9286, 0.125, 0.9286, 0.125, 0.8571, 0.1875, 0.5086, 0.1875, 0.5714, 0.1562, 0.5714, 0.1562, 0.5086, 0.1875, 0.5714, 0.1875, 0.6429, 0.1562, 0.6429, 0.1562, 0.5714, 0.1875, 0.6429, 0.1875, 0.7143, 0.1562, 0.7143, 0.1562, 0.6429, 0.1875, 0.7143, 0.1875, 0.7857, 0.1562, 0.7857, 0.1562, 0.7143, 0.1875, 0.7857, 0.1875, 0.8571, 0.1562, 0.8571, 0.1562, 0.7857, 0.1875, 0.8571, 0.1875, 0.9286, 0.1562, 0.9286, 0.1562, 0.8571, 0.2188, 0.5086, 0.2188, 0.5714, 0.1875, 0.5714, 0.1875, 0.5086, 0.2188, 0.5714, 0.2188, 0.6429, 0.1875, 0.6429, 0.1875, 0.5714, 0.2188, 0.6429, 0.2188, 0.7143, 0.1875, 0.7143, 0.1875, 0.6429, 0.2188, 0.7143, 0.2188, 0.7857, 0.1875, 0.7857, 0.1875, 0.7143, 0.2188, 0.7857, 0.2188, 0.8571, 0.1875, 0.8571, 0.1875, 0.7857, 0.2188, 0.8571, 0.2188, 0.9286, 0.1875, 0.9286, 0.1875, 0.8571, 0.25, 0.5086, 0.25, 0.5714, 0.2188, 0.5714, 0.2188, 0.5086, 0.25, 0.5714, 0.25, 0.6429, 0.2188, 0.6429, 0.2188, 0.5714, 0.25, 0.6429, 0.25, 0.7143, 0.2188, 0.7143, 0.2188, 0.6429, 0.25, 0.7143, 0.25, 0.7857, 0.2188, 0.7857, 0.2188, 0.7143, 0.25, 0.7857, 0.25, 0.8571, 0.2188, 0.8571, 0.2188, 0.7857, 0.25, 0.8571, 0.25, 0.9286, 0.2188, 0.9286, 0.2188, 0.8571, 0.2812, 0.5086, 0.2812, 0.5714, 0.25, 0.5714, 0.25, 0.5086, 0.2812, 0.5714, 0.2812, 0.6429, 0.25, 0.6429, 0.25, 0.5714, 0.2812, 0.6429, 0.2812, 0.7143, 0.25, 0.7143, 0.25, 0.6429, 0.2812, 0.7143, 0.2812, 0.7857, 0.25, 0.7857, 0.25, 0.7143, 0.2812, 0.7857, 0.2812, 0.8571, 0.25, 0.8571, 0.25, 0.7857, 0.2812, 0.8571, 0.2812, 0.9286, 0.25, 0.9286, 0.25, 0.8571, 0.3125, 0.5086, 0.3125, 0.5714, 0.2812, 0.5714, 0.2812, 0.5086, 0.3125, 0.5714, 0.3125, 0.6429, 0.2812, 0.6429, 0.2812, 0.5714, 0.3125, 0.6429, 0.3125, 0.7143, 0.2812, 0.7143, 0.2812, 0.6429, 0.3125, 0.7143, 0.3125, 0.7857, 0.2812, 0.7857, 0.2812, 0.7143, 0.3125, 0.7857, 0.3125, 0.8571, 0.2812, 0.8571, 0.2812, 0.7857, 0.3125, 0.8571, 0.3125, 0.9286, 0.2812, 0.9286, 0.2812, 0.8571, 0.3438, 0.5086, 0.3438, 0.5714, 0.3125, 0.5714, 0.3125, 0.5086, 0.3438, 0.5714, 0.3437, 0.6429, 0.3125, 0.6429, 0.3125, 0.5714, 0.3437, 0.6429, 0.3437, 0.7143, 0.3125, 0.7143, 0.3125, 0.6429, 0.3437, 0.7143, 0.3437, 0.7857, 0.3125, 0.7857, 0.3125, 0.7143, 0.3437, 0.7857, 0.3437, 0.8571, 0.3125, 0.8571, 0.3125, 0.7857, 0.3437, 0.8571, 0.3438, 0.9286, 0.3125, 0.9286, 0.3125, 0.8571, 0.375, 0.5086, 0.375, 0.5714, 0.3438, 0.5714, 0.3438, 0.5086, 0.375, 0.5714, 0.375, 0.6429, 0.3437, 0.6429, 0.3438, 0.5714, 0.375, 0.6429, 0.375, 0.7143, 0.3437, 0.7143, 0.3437, 0.6429, 0.375, 0.7143, 0.375, 0.7857, 0.3437, 0.7857, 0.3437, 0.7143, 0.375, 0.7857, 0.375, 0.8571, 0.3437, 0.8571, 0.3437, 0.7857, 0.375, 0.8571, 0.375, 0.9286, 0.3438, 0.9286, 0.3437, 0.8571, 0.4062, 0.5086, 0.4062, 0.5714, 0.375, 0.5714, 0.375, 0.5086, 0.4062, 0.5714, 0.4062, 0.6429, 0.375, 0.6429, 0.375, 0.5714, 0.4062, 0.6429, 0.4063, 0.7143, 0.375, 0.7143, 0.375, 0.6429, 0.4063, 0.7143, 0.4063, 0.7857, 0.375, 0.7857, 0.375, 0.7143, 0.4063, 0.7857, 0.4062, 0.8571, 0.375, 0.8571, 0.375, 0.7857, 0.4062, 0.8571, 0.4062, 0.9286, 0.375, 0.9286, 0.375, 0.8571, 0.4375, 0.5086, 0.4375, 0.5714, 0.4062, 0.5714, 0.4062, 0.5086, 0.4375, 0.5714, 0.4375, 0.6429, 0.4062, 0.6429, 0.4062, 0.5714, 0.4375, 0.6429, 0.4375, 0.7143, 0.4063, 0.7143, 0.4062, 0.6429, 0.4375, 0.7143, 0.4375, 0.7857, 0.4063, 0.7857, 0.4063, 0.7143, 0.4375, 0.7857, 0.4375, 0.8571, 0.4062, 0.8571, 0.4063, 0.7857, 0.4375, 0.8571, 0.4375, 0.9286, 0.4062, 0.9286, 0.4062, 0.8571, 0.4688, 0.5086, 0.4688, 0.5714, 0.4375, 0.5714, 0.4375, 0.5086, 0.4688, 0.5714, 0.4688, 0.6429, 0.4375, 0.6429, 0.4375, 0.5714, 0.4688, 0.6429, 0.4688, 0.7143, 0.4375, 0.7143, 0.4375, 0.6429, 0.4688, 0.7143, 0.4688, 0.7857, 0.4375, 0.7857, 0.4375, 0.7143, 0.4688, 0.7857, 0.4688, 0.8571, 0.4375, 0.8571, 0.4375, 0.7857, 0.4688, 0.8571, 0.4688, 0.9286, 0.4375, 0.9286, 0.4375, 0.8571, 0.5, 0.5086, 0.5, 0.5714, 0.4688, 0.5714, 0.4688, 0.5086, 0.5, 0.5714, 0.5, 0.6429, 0.4688, 0.6429, 0.4688, 0.5714, 0.5, 0.6429, 0.5, 0.7143, 0.4688, 0.7143, 0.4688, 0.6429, 0.5, 0.7143, 0.5, 0.7857, 0.4688, 0.7857, 0.4688, 0.7143, 0.5, 0.7857, 0.5, 0.8571, 0.4688, 0.8571, 0.4688, 0.7857, 0.5, 0.8571, 0.5, 0.9286, 0.4688, 0.9286, 0.4688, 0.8571, 0.5312, 0.5086, 0.5312, 0.5714, 0.5, 0.5714, 0.5, 0.5086, 0.5312, 0.5714, 0.5312, 0.6429, 0.5, 0.6429, 0.5, 0.5714, 0.5312, 0.6429, 0.5312, 0.7143, 0.5, 0.7143, 0.5, 0.6429, 0.5312, 0.7143, 0.5312, 0.7857, 0.5, 0.7857, 0.5, 0.7143, 0.5312, 0.7857, 0.5312, 0.8571, 0.5, 0.8571, 0.5, 0.7857, 0.5312, 0.8571, 0.5312, 0.9286, 0.5, 0.9286, 0.5, 0.8571, 0.5625, 0.5086, 0.5625, 0.5714, 0.5312, 0.5714, 0.5312, 0.5086, 0.5625, 0.5714, 0.5625, 0.6429, 0.5312, 0.6429, 0.5312, 0.5714, 0.5625, 0.6429, 0.5625, 0.7143, 0.5312, 0.7143, 0.5312, 0.6429, 0.5625, 0.7143, 0.5625, 0.7857, 0.5312, 0.7857, 0.5312, 0.7143, 0.5625, 0.7857, 0.5625, 0.8571, 0.5312, 0.8571, 0.5312, 0.7857, 0.5625, 0.8571, 0.5625, 0.9286, 0.5312, 0.9286, 0.5312, 0.8571, 0.5938, 0.5086, 0.5938, 0.5714, 0.5625, 0.5714, 0.5625, 0.5086, 0.5938, 0.5714, 0.5938, 0.6429, 0.5625, 0.6429, 0.5625, 0.5714, 0.5938, 0.6429, 0.5938, 0.7143, 0.5625, 0.7143, 0.5625, 0.6429, 0.5938, 0.7143, 0.5938, 0.7857, 0.5625, 0.7857, 0.5625, 0.7143, 0.5938, 0.7857, 0.5938, 0.8571, 0.5625, 0.8571, 0.5625, 0.7857, 0.5938, 0.8571, 0.5938, 0.9286, 0.5625, 0.9286, 0.5625, 0.8571, 0.625, 0.5086, 0.625, 0.5714, 0.5938, 0.5714, 0.5938, 0.5086, 0.625, 0.5714, 0.625, 0.6429, 0.5938, 0.6429, 0.5938, 0.5714, 0.625, 0.6429, 0.625, 0.7143, 0.5938, 0.7143, 0.5938, 0.6429, 0.625, 0.7143, 0.625, 0.7857, 0.5938, 0.7857, 0.5938, 0.7143, 0.625, 0.7857, 0.625, 0.8571, 0.5938, 0.8571, 0.5938, 0.7857, 0.625, 0.8571, 0.625, 0.9286, 0.5938, 0.9286, 0.5938, 0.8571, 0.6562, 0.5086, 0.6562, 0.5714, 0.625, 0.5714, 0.625, 0.5086, 0.6562, 0.5714, 0.6562, 0.6429, 0.625, 0.6429, 0.625, 0.5714, 0.6562, 0.6429, 0.6563, 0.7143, 0.625, 0.7143, 0.625, 0.6429, 0.6563, 0.7143, 0.6563, 0.7857, 0.625, 0.7857, 0.625, 0.7143, 0.6563, 0.7857, 0.6562, 0.8571, 0.625, 0.8571, 0.625, 0.7857, 0.6562, 0.8571, 0.6562, 0.9286, 0.625, 0.9286, 0.625, 0.8571, 0.6875, 0.5086, 0.6875, 0.5714, 0.6562, 0.5714, 0.6562, 0.5086, 0.6875, 0.5714, 0.6875, 0.6429, 0.6562, 0.6429, 0.6562, 0.5714, 0.6875, 0.6429, 0.6875, 0.7143, 0.6563, 0.7143, 0.6562, 0.6429, 0.6875, 0.7143, 0.6875, 0.7857, 0.6563, 0.7857, 0.6563, 0.7143, 0.6875, 0.7857, 0.6875, 0.8571, 0.6562, 0.8571, 0.6563, 0.7857, 0.6875, 0.8571, 0.6875, 0.9286, 0.6562, 0.9286, 0.6562, 0.8571, 0.7188, 0.5086, 0.7188, 0.5714, 0.6875, 0.5714, 0.6875, 0.5086, 0.7188, 0.5714, 0.7188, 0.6429, 0.6875, 0.6429, 0.6875, 0.5714, 0.7188, 0.6429, 0.7188, 0.7143, 0.6875, 0.7143, 0.6875, 0.6429, 0.7188, 0.7143, 0.7188, 0.7857, 0.6875, 0.7857, 0.6875, 0.7143, 0.7188, 0.7857, 0.7188, 0.8571, 0.6875, 0.8571, 0.6875, 0.7857, 0.7188, 0.8571, 0.7188, 0.9286, 0.6875, 0.9286, 0.6875, 0.8571, 0.75, 0.5086, 0.75, 0.5714, 0.7188, 0.5714, 0.7188, 0.5086, 0.75, 0.5714, 0.75, 0.6429, 0.7188, 0.6429, 0.7188, 0.5714, 0.75, 0.6429, 0.75, 0.7143, 0.7188, 0.7143, 0.7188, 0.6429, 0.75, 0.7143, 0.75, 0.7857, 0.7188, 0.7857, 0.7188, 0.7143, 0.75, 0.7857, 0.75, 0.8571, 0.7188, 0.8571, 0.7188, 0.7857, 0.75, 0.8571, 0.75, 0.9286, 0.7188, 0.9286, 0.7188, 0.8571, 0.7812, 0.5086, 0.7812, 0.5714, 0.75, 0.5714, 0.75, 0.5086, 0.7812, 0.5714, 0.7812, 0.6429, 0.75, 0.6429, 0.75, 0.5714, 0.7812, 0.6429, 0.7812, 0.7143, 0.75, 0.7143, 0.75, 0.6429, 0.7812, 0.7143, 0.7812, 0.7857, 0.75, 0.7857, 0.75, 0.7143, 0.7812, 0.7857, 0.7812, 0.8571, 0.75, 0.8571, 0.75, 0.7857, 0.7812, 0.8571, 0.7812, 0.9286, 0.75, 0.9286, 0.75, 0.8571, 0.8125, 0.5086, 0.8125, 0.5714, 0.7812, 0.5714, 0.7812, 0.5086, 0.8125, 0.5714, 0.8125, 0.6429, 0.7812, 0.6429, 0.7812, 0.5714, 0.8125, 0.6429, 0.8125, 0.7143, 0.7812, 0.7143, 0.7812, 0.6429, 0.8125, 0.7143, 0.8125, 0.7857, 0.7812, 0.7857, 0.7812, 0.7143, 0.8125, 0.7857, 0.8125, 0.8571, 0.7812, 0.8571, 0.7812, 0.7857, 0.8125, 0.8571, 0.8125, 0.9286, 0.7812, 0.9286, 0.7812, 0.8571, 0.8438, 0.5086, 0.8438, 0.5714, 0.8125, 0.5714, 0.8125, 0.5086, 0.8438, 0.5714, 0.8437, 0.6429, 0.8125, 0.6429, 0.8125, 0.5714, 0.8437, 0.6429, 0.8438, 0.7143, 0.8125, 0.7143, 0.8125, 0.6429, 0.8438, 0.7143, 0.8438, 0.7857, 0.8125, 0.7857, 0.8125, 0.7143, 0.8438, 0.7857, 0.8438, 0.8571, 0.8125, 0.8571, 0.8125, 0.7857, 0.8438, 0.8571, 0.8438, 0.9286, 0.8125, 0.9286, 0.8125, 0.8571, 0.875, 0.5086, 0.875, 0.5714, 0.8438, 0.5714, 0.8438, 0.5086, 0.875, 0.5714, 0.875, 0.6429, 0.8437, 0.6429, 0.8438, 0.5714, 0.875, 0.6429, 0.875, 0.7143, 0.8438, 0.7143, 0.8437, 0.6429, 0.875, 0.7143, 0.875, 0.7857, 0.8438, 0.7857, 0.8438, 0.7143, 0.875, 0.7857, 0.875, 0.8571, 0.8438, 0.8571, 0.8438, 0.7857, 0.875, 0.8571, 0.875, 0.9286, 0.8438, 0.9286, 0.8438, 0.8571, 0.9062, 0.5086, 0.9062, 0.5714, 0.875, 0.5714, 0.875, 0.5086, 0.9062, 0.5714, 0.9062, 0.6429, 0.875, 0.6429, 0.875, 0.5714, 0.9062, 0.6429, 0.9062, 0.7143, 0.875, 0.7143, 0.875, 0.6429, 0.9062, 0.7143, 0.9062, 0.7857, 0.875, 0.7857, 0.875, 0.7143, 0.9062, 0.7857, 0.9062, 0.8571, 0.875, 0.8571, 0.875, 0.7857, 0.9062, 0.8571, 0.9062, 0.9286, 0.875, 0.9286, 0.875, 0.8571, 0.9375, 0.5086, 0.9375, 0.5714, 0.9062, 0.5714, 0.9062, 0.5086, 0.9375, 0.5714, 0.9375, 0.6429, 0.9062, 0.6429, 0.9062, 0.5714, 0.9375, 0.6429, 0.9375, 0.7143, 0.9062, 0.7143, 0.9062, 0.6429, 0.9375, 0.7143, 0.9375, 0.7857, 0.9062, 0.7857, 0.9062, 0.7143, 0.9375, 0.7857, 0.9375, 0.8571, 0.9062, 0.8571, 0.9062, 0.7857, 0.9375, 0.8571, 0.9375, 0.9286, 0.9062, 0.9286, 0.9062, 0.8571, 0.9688, 0.5086, 0.9688, 0.5714, 0.9375, 0.5714, 0.9375, 0.5086, 0.9688, 0.5714, 0.9688, 0.6429, 0.9375, 0.6429, 0.9375, 0.5714, 0.9688, 0.6429, 0.9688, 0.7143, 0.9375, 0.7143, 0.9375, 0.6429, 0.9688, 0.7143, 0.9688, 0.7857, 0.9375, 0.7857, 0.9375, 0.7143, 0.9688, 0.7857, 0.9688, 0.8571, 0.9375, 0.8571, 0.9375, 0.7857, 0.9688, 0.8571, 0.9688, 0.9286, 0.9375, 0.9286, 0.9375, 0.8571, 1.0, 0.5086, 1.0, 0.5714, 0.9688, 0.5714, 0.9688, 0.5086, 1.0, 0.5714, 1.0, 0.6429, 0.9688, 0.6429, 0.9688, 0.5714, 1.0, 0.6429, 1.0, 0.7143, 0.9688, 0.7143, 0.9688, 0.6429, 1.0, 0.7143, 1.0, 0.7857, 0.9688, 0.7857, 0.9688, 0.7143, 1.0, 0.7857, 1.0, 0.8571, 0.9688, 0.8571, 0.9688, 0.7857, 1.0, 0.8571, 1.0, 0.9286, 0.9688, 0.9286, 0.9688, 0.8571, 0.03125, 0.9286, 0.03125, 0.9876, 0.0, 0.9876, 0.0, 0.9286, 0.0625, 0.9286, 0.0625, 0.9876, 0.03125, 0.9876, 0.03125, 0.9286, 0.09375, 0.9286, 0.09375, 0.9876, 0.0625, 0.9876, 0.0625, 0.9286, 0.125, 0.9286, 0.125, 0.9876, 0.09375, 0.9876, 0.09375, 0.9286, 0.1562, 0.9286, 0.1562, 0.9876, 0.125, 0.9876, 0.125, 0.9286, 0.1875, 0.9286, 0.1875, 0.9876, 0.1562, 0.9876, 0.1562, 0.9286, 0.2188, 0.9286, 0.2188, 0.9876, 0.1875, 0.9876, 0.1875, 0.9286, 0.25, 0.9286, 0.25, 0.9876, 0.2188, 0.9876, 0.2188, 0.9286, 0.2812, 0.9286, 0.2812, 0.9876, 0.25, 0.9876, 0.25, 0.9286, 0.3125, 0.9286, 0.3125, 0.9876, 0.2812, 0.9876, 0.2812, 0.9286, 0.3438, 0.9286, 0.3438, 0.9876, 0.3125, 0.9876, 0.3125, 0.9286, 0.375, 0.9286, 0.375, 0.9876, 0.3438, 0.9876, 0.3438, 0.9286, 0.4062, 0.9286, 0.4062, 0.9876, 0.375, 0.9876, 0.375, 0.9286, 0.4375, 0.9286, 0.4375, 0.9876, 0.4062, 0.9876, 0.4062, 0.9286, 0.4688, 0.9286, 0.4688, 0.9876, 0.4375, 0.9876, 0.4375, 0.9286, 0.5, 0.9286, 0.5, 0.9876, 0.4688, 0.9876, 0.4688, 0.9286, 0.5312, 0.9286, 0.5312, 0.9876, 0.5, 0.9876, 0.5, 0.9286, 0.5625, 0.9286, 0.5625, 0.9876, 0.5312, 0.9876, 0.5312, 0.9286, 0.5938, 0.9286, 0.5938, 0.9876, 0.5625, 0.9876, 0.5625, 0.9286, 0.625, 0.9286, 0.625, 0.9876, 0.5938, 0.9876, 0.5938, 0.9286, 0.6562, 0.9286, 0.6562, 0.9876, 0.625, 0.9876, 0.625, 0.9286, 0.6875, 0.9286, 0.6875, 0.9876, 0.6562, 0.9876, 0.6562, 0.9286, 0.7188, 0.9286, 0.7188, 0.9876, 0.6875, 0.9876, 0.6875, 0.9286, 0.75, 0.9286, 0.75, 0.9876, 0.7188, 0.9876, 0.7188, 0.9286, 0.7812, 0.9286, 0.7812, 0.9876, 0.75, 0.9876, 0.75, 0.9286, 0.8125, 0.9286, 0.8125, 0.9876, 0.7812, 0.9876, 0.7812, 0.9286, 0.8438, 0.9286, 0.8438, 0.9876, 0.8125, 0.9876, 0.8125, 0.9286, 0.875, 0.9286, 0.875, 0.9876, 0.8438, 0.9876, 0.8438, 0.9286, 0.9062, 0.9286, 0.9062, 0.9876, 0.875, 0.9876, 0.875, 0.9286, 0.9375, 0.9286, 0.9375, 0.9876, 0.9062, 0.9876, 0.9062, 0.9286, 0.9688, 0.9286, 0.9688, 0.9876, 0.9375, 0.9876, 0.9375, 0.9286, 1.0, 0.9286, 1.0, 0.9876, 0.9688, 0.9876, 0.9688, 0.9286, 1.0, 0.5, 1.0, 0.5086, 0.9688, 0.5086, 0.9688, 0.5, 0.9688, 0.5, 0.9688, 0.5086, 0.9375, 0.5086, 0.9375, 0.5, 0.9375, 0.5, 0.9375, 0.5086, 0.9062, 0.5086, 0.9062, 0.5, 0.9062, 0.5, 0.9062, 0.5086, 0.875, 0.5086, 0.875, 0.5, 0.875, 0.5, 0.875, 0.5086, 0.8438, 0.5086, 0.8438, 0.5, 0.8438, 0.5, 0.8438, 0.5086, 0.8125, 0.5086, 0.8125, 0.5, 0.8125, 0.5, 0.8125, 0.5086, 0.7812, 0.5086, 0.7812, 0.5, 0.7812, 0.5, 0.7812, 0.5086, 0.75, 0.5086, 0.75, 0.5, 0.75, 0.5, 0.75, 0.5086, 0.7188, 0.5086, 0.7188, 0.5, 0.7188, 0.5, 0.7188, 0.5086, 0.6875, 0.5086, 0.6875, 0.5, 0.6875, 0.5, 0.6875, 0.5086, 0.6562, 0.5086, 0.6562, 0.5, 0.6562, 0.5, 0.6562, 0.5086, 0.625, 0.5086, 0.625, 0.5, 0.625, 0.5, 0.625, 0.5086, 0.5938, 0.5086, 0.5938, 0.5, 0.5938, 0.5, 0.5938, 0.5086, 0.5625, 0.5086, 0.5625, 0.5, 0.5625, 0.5, 0.5625, 0.5086, 0.5312, 0.5086, 0.5312, 0.5, 0.5312, 0.5, 0.5312, 0.5086, 0.5, 0.5086, 0.5, 0.5, 0.5, 0.5, 0.5, 0.5086, 0.4688, 0.5086, 0.4688, 0.5, 0.4688, 0.5, 0.4688, 0.5086, 0.4375, 0.5086, 0.4375, 0.5, 0.4375, 0.5, 0.4375, 0.5086, 0.4062, 0.5086, 0.4062, 0.5, 0.4062, 0.5, 0.4062, 0.5086, 0.375, 0.5086, 0.375, 0.5, 0.375, 0.5, 0.375, 0.5086, 0.3438, 0.5086, 0.3438, 0.5, 0.3438, 0.5, 0.3438, 0.5086, 0.3125, 0.5086, 0.3125, 0.5, 0.3125, 0.5, 0.3125, 0.5086, 0.2812, 0.5086, 0.2812, 0.5, 0.2812, 0.5, 0.2812, 0.5086, 0.25, 0.5086, 0.25, 0.5, 0.25, 0.5, 0.25, 0.5086, 0.2188, 0.5086, 0.2188, 0.5, 0.2188, 0.5, 0.2188, 0.5086, 0.1875, 0.5086, 0.1875, 0.5, 0.1875, 0.5, 0.1875, 0.5086, 0.1562, 0.5086, 0.1562, 0.5, 0.1562, 0.5, 0.1562, 0.5086, 0.125, 0.5086, 0.125, 0.5, 0.125, 0.5, 0.125, 0.5086, 0.09375, 0.5086, 0.09375, 0.5, 0.09375, 0.5, 0.09375, 0.5086, 0.0625, 0.5086, 0.0625, 0.5, 0.0625, 0.5, 0.0625, 0.5086, 0.03125, 0.5086, 0.03125, 0.5, 0.03125, 0.5, 0.03125, 0.5086, 0.0, 0.5086, 0.0, 0.5, 0.375, 0.0, 0.625, 0.0, 0.625, 0.25, 0.375, 0.25, 0.375, 0.25, 0.625, 0.25, 0.625, 0.5, 0.375, 0.5, 0.375, 0.5, 0.625, 0.5, 0.625, 0.75, 0.375, 0.75, 0.375, 0.75, 0.625, 0.75, 0.625, 1.0, 0.375, 1.0, 0.375, 0.0, 0.375, 0.25, 0.375, 0.25, 0.375, 0.0, 0.625, 0.5, 0.875, 0.5, 0.875, 0.75, 0.625, 0.75, 0.375, 0.25, 0.375, 0.5, 0.375, 0.5, 0.375, 0.25, 0.375, 0.5, 0.375, 0.75, 0.375, 0.75, 0.375, 0.5, 0.375, 0.75, 0.375, 1.0, 0.375, 1.0, 0.375, 0.75, 0.375, 0.25, 0.375, 0.5, 0.375, 0.5, 0.375, 0.25, 0.375, 0.5, 0.375, 0.75, 0.375, 0.75, 0.375, 0.5, 0.375, 0.5, 0.375, 0.75, 0.375, 0.75, 0.375, 0.5, 0.375, 0.0, 0.375, 0.25, 0.375, 0.25, 0.375, 0.0, 0.375, 0.75, 0.375, 1.0, 0.375, 1.0, 0.375, 0.75, 0.375, 0.75, 0.375, 1.0, 0.375, 1.0, 0.375, 0.75, 0.375, 0.0, 0.375, 0.25, 0.375, 0.25, 0.375, 0.0, 0.375, 0.75, 0.375, 1.0, 0.375, 1.0, 0.375, 0.75, 0.375, 0.25, 0.375, 0.5, 0.375, 0.5, 0.375, 0.25, 0.375, 0.5, 0.375, 0.75, 0.375, 0.75, 0.375, 0.5, 0.375, 0.25, 0.375, 0.5, 0.375, 0.5, 0.375, 0.25, 0.375, 0.5, 0.375, 0.75, 0.375, 0.75, 0.375, 0.5, 0.375, 0.0, 0.375, 0.25, 0.375, 0.25, 0.375, 0.0, 0.125, 0.5, 0.375, 0.5, 0.375, 0.75, 0.125, 0.75, 0.375, 0.0, 0.375, 0.25, 0.375, 0.25, 0.375, 0.0, 0.375, 0.75, 0.375, 1.0, 0.375, 1.0, 0.375, 0.75, 0.375, 0.25, 0.375, 0.5, 0.375, 0.5, 0.375, 0.25])
me_cylinder.update()
me_cube_007 = bpy.data.meshes.new('Cube.007')
me_cube_007.from_pydata([(1.0, 1.388, -3.378), (1.0, 1.388, -5.378), (1.0, -1.388, -3.378), (1.0, -1.388, -5.378), (-6.296, 1.388, -3.378), (-6.296, 1.388, -5.378), (-6.296, -1.388, -3.378), (-6.296, -1.388, -5.378), (-6.296, 1.388, -78.32), (-6.296, -1.388, -78.32), (1.0, 1.388, -78.32), (1.0, -1.388, -78.32), (-8.716, 1.388, -5.378), (-8.716, -1.388, -5.378), (-8.716, -1.388, -3.378), (-8.716, 1.388, -3.378), (-8.716, 1.388, -78.32), (-8.716, -1.388, -78.32), (-6.296, 2.375, -3.378), (-6.296, 2.375, -5.378), (-6.296, 2.375, -78.32), (-8.716, 2.375, -3.378), (-8.716, 2.375, -5.378), (-8.716, 2.375, -78.32), (-8.907, 1.388, -5.378), (-8.907, -1.388, -5.378), (-8.907, 1.388, -78.32), (-8.907, -1.388, -78.32), (-8.907, 2.375, -5.378), (-8.907, 2.375, -78.32), (-8.716, 1.388, -181.5), (-8.716, 0.321, -181.5), (-8.716, 2.375, -181.5), (-8.907, 1.388, -181.5), (-8.907, 0.321, -181.5), (-8.907, 2.375, -181.5), (-8.907, 1.388, -130.2), (-8.907, -0.8739, -129.0), (-8.716, 2.375, -130.2), (-8.907, 2.375, -130.2), (-8.716, 1.388, -130.2), (-8.716, -0.8739, -129.0)], [], [(0, 4, 6, 2), (3, 2, 6, 7), (8, 9, 17, 16), (5, 1, 10, 8), (1, 0, 2, 3), (5, 4, 0, 1), (8, 10, 11, 9), (3, 7, 9, 11), (7, 6, 14, 13), (1, 3, 11, 10), (13, 14, 15, 12), (12, 22, 28, 24), (5, 8, 20, 19), (6, 4, 15, 14), (9, 7, 13, 17), (13, 12, 24, 25), (19, 20, 23, 22), (18, 19, 22, 21), (12, 15, 21, 22), (15, 4, 18, 21), (8, 16, 23, 20), (4, 5, 19, 18), (25, 24, 26, 27), (26, 24, 28, 29), (39, 38, 32, 35), (17, 13, 25, 27), (22, 23, 29, 28), (37, 36, 33, 34), (32, 30, 33, 35), (30, 31, 34, 33), (38, 40, 30, 32), (36, 39, 35, 33), (40, 41, 31, 30), (41, 37, 34, 31), (17, 27, 37, 41), (16, 17, 41, 40), (26, 29, 39, 36), (23, 16, 40, 38), (27, 26, 36, 37), (29, 23, 38, 39)])
_uv = me_cube_007.uv_layers.new(name='UVMap')
_uv.uv.foreach_set('vector', [0.625, 0.5, 0.875, 0.5, 0.875, 0.75, 0.625, 0.75, 0.375, 0.75, 0.625, 0.75, 0.625, 1.0, 0.375, 1.0, 0.125, 0.5, 0.125, 0.75, 0.125, 0.75, 0.125, 0.5, 0.375, 0.25, 0.375, 0.5, 0.375, 0.5, 0.375, 0.25, 0.375, 0.5, 0.625, 0.5, 0.625, 0.75, 0.375, 0.75, 0.375, 0.25, 0.625, 0.25, 0.625, 0.5, 0.375, 0.5, 0.125, 0.5, 0.375, 0.5, 0.375, 0.75, 0.125, 0.75, 0.375, 0.75, 0.375, 1.0, 0.375, 1.0, 0.375, 0.75, 0.375, 1.0, 0.625, 1.0, 0.625, 1.0, 0.375, 1.0, 0.375, 0.5, 0.375, 0.75, 0.375, 0.75, 0.375, 0.5, 0.375, 0.0, 0.625, 0.0, 0.625, 0.25, 0.375, 0.25, 0.375, 0.25, 0.375, 0.25, 0.375, 0.25, 0.375, 0.25, 0.375, 0.25, 0.375, 0.25, 0.375, 0.25, 0.375, 0.25, 0.875, 0.75, 0.875, 0.5, 0.875, 0.5, 0.875, 0.75, 0.375, 1.0, 0.375, 1.0, 0.375, 1.0, 0.375, 1.0, 0.375, 0.0, 0.375, 0.25, 0.375, 0.25, 0.375, 0.0, 0.375, 0.25, 0.375, 0.25, 0.375, 0.25, 0.375, 0.25, 0.625, 0.25, 0.375, 0.25, 0.375, 0.25, 0.625, 0.25, 0.375, 0.25, 0.625, 0.25, 0.625, 0.25, 0.375, 0.25, 0.875, 0.5, 0.875, 0.5, 0.875, 0.5, 0.875, 0.5, 0.125, 0.5, 0.125, 0.5, 0.125, 0.5, 0.125, 0.5, 0.625, 0.25, 0.375, 0.25, 0.375, 0.25, 0.625, 0.25, 0.375, 0.0, 0.375, 0.25, 0.375, 0.25, 0.375, 0.0, 0.375, 0.25, 0.375, 0.25, 0.375, 0.25, 0.375, 0.25, 0.375, 0.25, 0.375, 0.25, 0.375, 0.25, 0.375, 0.25, 0.375, 1.0, 0.375, 1.0, 0.375, 1.0, 0.375, 1.0, 0.375, 0.25, 0.375, 0.25, 0.375, 0.25, 0.375, 0.25, 0.375, 0.0, 0.375, 0.25, 0.375, 0.25, 0.375, 0.0, 0.125, 0.5, 0.125, 0.5, 0.125, 0.5, 0.125, 0.5, 0.125, 0.5, 0.125, 0.75, 0.125, 0.75, 0.125, 0.5, 0.125, 0.5, 0.125, 0.5, 0.125, 0.5, 0.125, 0.5, 0.375, 0.25, 0.375, 0.25, 0.375, 0.25, 0.375, 0.25, 0.125, 0.5, 0.125, 0.75, 0.125, 0.75, 0.125, 0.5, 0.375, 1.0, 0.375, 1.0, 0.375, 1.0, 0.375, 1.0, 0.375, 1.0, 0.375, 1.0, 0.375, 1.0, 0.375, 1.0, 0.125, 0.5, 0.125, 0.75, 0.125, 0.75, 0.125, 0.5, 0.375, 0.25, 0.375, 0.25, 0.375, 0.25, 0.375, 0.25, 0.125, 0.5, 0.125, 0.5, 0.125, 0.5, 0.125, 0.5, 0.375, 0.0, 0.375, 0.25, 0.375, 0.25, 0.375, 0.0, 0.375, 0.25, 0.375, 0.25, 0.375, 0.25, 0.375, 0.25])
me_cube_007.materials.append(mat_material)
me_cube_007.use_mirror_vertex_groups = False
me_cube_007.update()
me_cube_005 = bpy.data.meshes.new('Cube.005')
me_cube_005.from_pydata([(1.0, 1.137, -3.378), (1.0, 1.137, -5.378), (1.0, 0.913, -3.378), (1.0, 0.913, -5.378), (-6.296, 1.137, -3.378), (-6.296, 1.137, -5.378), (-6.296, 0.913, -3.378), (-6.296, 0.913, -5.378), (-6.296, 1.137, -78.32), (-6.296, 0.913, -78.32), (1.0, 1.137, -78.32), (1.0, 0.913, -78.32), (-8.716, 1.388, -5.378), (-8.716, -1.388, -5.378), (-8.716, -1.388, -3.378), (-8.716, 1.388, -3.378), (-8.716, 1.388, -78.32), (-8.716, -1.388, -78.32), (-6.296, 2.375, -3.378), (-6.296, 2.375, -5.378), (-6.296, 2.375, -78.32), (-8.716, 2.375, -3.378), (-8.716, 2.375, -5.378), (-8.716, 2.375, -78.32), (-8.907, 1.388, -5.378), (-8.907, -1.388, -5.378), (-8.907, 1.388, -78.32), (-8.907, -1.388, -78.32), (-8.907, 2.375, -5.378), (-8.907, 2.375, -78.32), (-8.716, 1.388, -131.2), (-8.716, 0.321, -131.2), (-8.716, 2.375, -131.2), (-8.907, 1.388, -131.2), (-8.907, 0.321, -131.2), (-8.907, 2.375, -131.2), (-8.907, 1.388, -130.2), (-8.907, -0.8739, -111.2), (-8.716, 2.375, -130.2), (-8.907, 2.375, -130.2), (-8.716, 1.388, -130.2), (-8.716, -0.8739, -111.2), (3.181, 0.9129, -5.378), (3.181, 1.137, -5.378), (3.181, 0.9129, -78.32), (3.181, 1.137, -78.32), (1.0, 0.3283, -78.32), (1.0, 0.3283, -5.378), (3.181, 0.3283, -78.32), (3.181, 0.3283, -5.378), (1.0, 1.704, -5.378), (1.0, 1.704, -78.32), (3.181, 1.704, -5.378), (3.181, 1.704, -78.32)], [], [(0, 4, 6, 2), (3, 2, 6, 7), (8, 9, 17, 16), (5, 1, 10, 8), (1, 0, 2, 3), (5, 4, 0, 1), (8, 10, 11, 9), (3, 7, 9, 11), (7, 6, 14, 13), (11, 10, 45, 44), (13, 14, 15, 12), (12, 22, 28, 24), (5, 8, 20, 19), (6, 4, 15, 14), (9, 7, 13, 17), (13, 12, 24, 25), (19, 20, 23, 22), (18, 19, 22, 21), (12, 15, 21, 22), (15, 4, 18, 21), (8, 16, 23, 20), (4, 5, 19, 18), (25, 24, 26, 27), (26, 24, 28, 29), (39, 38, 32, 35), (17, 13, 25, 27), (22, 23, 29, 28), (37, 36, 33, 34), (32, 30, 33, 35), (30, 31, 34, 33), (38, 40, 30, 32), (36, 39, 35, 33), (40, 41, 31, 30), (41, 37, 34, 31), (17, 27, 37, 41), (16, 17, 41, 40), (26, 29, 39, 36), (23, 16, 40, 38), (27, 26, 36, 37), (29, 23, 38, 39), (43, 42, 44, 45), (1, 3, 42, 43), (45, 10, 51, 53), (42, 3, 47, 49), (47, 46, 48, 49), (3, 11, 46, 47), (11, 44, 48, 46), (44, 42, 49, 48), (51, 50, 52, 53), (10, 1, 50, 51), (43, 45, 53, 52), (1, 43, 52, 50)])
_uv = me_cube_005.uv_layers.new(name='UVMap')
_uv.uv.foreach_set('vector', [0.625, 0.5, 0.875, 0.5, 0.875, 0.75, 0.625, 0.75, 0.375, 0.75, 0.625, 0.75, 0.625, 1.0, 0.375, 1.0, 0.125, 0.5, 0.125, 0.75, 0.125, 0.75, 0.125, 0.5, 0.375, 0.25, 0.375, 0.5, 0.375, 0.5, 0.375, 0.25, 0.375, 0.5, 0.625, 0.5, 0.625, 0.75, 0.375, 0.75, 0.375, 0.25, 0.625, 0.25, 0.625, 0.5, 0.375, 0.5, 0.125, 0.5, 0.375, 0.5, 0.375, 0.75, 0.125, 0.75, 0.375, 0.75, 0.375, 1.0, 0.375, 1.0, 0.375, 0.75, 0.375, 1.0, 0.625, 1.0, 0.625, 1.0, 0.375, 1.0, 0.375, 0.75, 0.375, 0.5, 0.375, 0.5, 0.375, 0.75, 0.375, 0.0, 0.625, 0.0, 0.625, 0.25, 0.375, 0.25, 0.375, 0.25, 0.375, 0.25, 0.375, 0.25, 0.375, 0.25, 0.375, 0.25, 0.375, 0.25, 0.375, 0.25, 0.375, 0.25, 0.875, 0.75, 0.875, 0.5, 0.875, 0.5, 0.875, 0.75, 0.375, 1.0, 0.375, 1.0, 0.375, 1.0, 0.375, 1.0, 0.375, 0.0, 0.375, 0.25, 0.375, 0.25, 0.375, 0.0, 0.375, 0.25, 0.375, 0.25, 0.375, 0.25, 0.375, 0.25, 0.625, 0.25, 0.375, 0.25, 0.375, 0.25, 0.625, 0.25, 0.375, 0.25, 0.625, 0.25, 0.625, 0.25, 0.375, 0.25, 0.875, 0.5, 0.875, 0.5, 0.875, 0.5, 0.875, 0.5, 0.125, 0.5, 0.125, 0.5, 0.125, 0.5, 0.125, 0.5, 0.625, 0.25, 0.375, 0.25, 0.375, 0.25, 0.625, 0.25, 0.375, 0.0, 0.375, 0.25, 0.375, 0.25, 0.375, 0.0, 0.375, 0.25, 0.375, 0.25, 0.375, 0.25, 0.375, 0.25, 0.375, 0.25, 0.375, 0.25, 0.375, 0.25, 0.375, 0.25, 0.375, 1.0, 0.375, 1.0, 0.375, 1.0, 0.375, 1.0, 0.375, 0.25, 0.375, 0.25, 0.375, 0.25, 0.375, 0.25, 0.375, 0.0, 0.375, 0.25, 0.375, 0.25, 0.375, 0.0, 0.125, 0.5, 0.125, 0.5, 0.125, 0.5, 0.125, 0.5, 0.125, 0.5, 0.125, 0.75, 0.125, 0.75, 0.125, 0.5, 0.125, 0.5, 0.125, 0.5, 0.125, 0.5, 0.125, 0.5, 0.375, 0.25, 0.375, 0.25, 0.375, 0.25, 0.375, 0.25, 0.125, 0.5, 0.125, 0.75, 0.125, 0.75, 0.125, 0.5, 0.375, 1.0, 0.375, 1.0, 0.375, 1.0, 0.375, 1.0, 0.375, 1.0, 0.375, 1.0, 0.375, 1.0, 0.375, 1.0, 0.125, 0.5, 0.125, 0.75, 0.125, 0.75, 0.125, 0.5, 0.375, 0.25, 0.375, 0.25, 0.375, 0.25, 0.375, 0.25, 0.125, 0.5, 0.125, 0.5, 0.125, 0.5, 0.125, 0.5, 0.375, 0.0, 0.375, 0.25, 0.375, 0.25, 0.375, 0.0, 0.375, 0.25, 0.375, 0.25, 0.375, 0.25, 0.375, 0.25, 0.375, 0.5, 0.375, 0.75, 0.375, 0.75, 0.375, 0.5, 0.375, 0.5, 0.375, 0.75, 0.375, 0.75, 0.375, 0.5, 0.375, 0.5, 0.375, 0.5, 0.375, 0.5, 0.375, 0.5, 0.375, 0.75, 0.375, 0.75, 0.375, 0.75, 0.375, 0.75, 0.375, 0.75, 0.375, 0.75, 0.375, 0.75, 0.375, 0.75, 0.375, 0.75, 0.375, 0.75, 0.375, 0.75, 0.375, 0.75, 0.375, 0.75, 0.375, 0.75, 0.375, 0.75, 0.375, 0.75, 0.375, 0.75, 0.375, 0.75, 0.375, 0.75, 0.375, 0.75, 0.375, 0.5, 0.375, 0.5, 0.375, 0.5, 0.375, 0.5, 0.375, 0.5, 0.375, 0.5, 0.375, 0.5, 0.375, 0.5, 0.375, 0.5, 0.375, 0.5, 0.375, 0.5, 0.375, 0.5, 0.375, 0.5, 0.375, 0.5, 0.375, 0.5, 0.375, 0.5])
me_cube_005.materials.append(mat_material)
me_cube_005.use_mirror_vertex_groups = False
me_cube_005.update()

# ---- objects
ob_cube__col = bpy.data.objects.new('Cube -col', me_cube)
ob_cube_001___col = bpy.data.objects.new('Cube.001  -col', me_cube_001)
ob_cube_002___col = bpy.data.objects.new('Cube.002  -col', me_cube_002)
ob_cube_003___col = bpy.data.objects.new('Cube.003  -col', me_cube_003)
ob_cube_004___col = bpy.data.objects.new('Cube.004  -col', me_cube_004)
ob_cylinder___col = bpy.data.objects.new('Cylinder  -col', me_cylinder)
ob_cube_005___col = bpy.data.objects.new('Cube.005  -col', me_cube_007)
ob_cube_005___col_001 = bpy.data.objects.new('Cube.005  -col.001', me_cube_005)

# ---- transforms, parenting, visibility, modifiers, constraints
ob_cube__col.location = (0.0, 0.0, 0.0)
ob_cube__col.scale = (4.193, 6.059, 0.1132)
ob_cube__col.lock_rotations_4d = False
ob_cube__col.empty_display_type = 'ARROWS'
ob_cube__col.lineart.crease_threshold = 0.0
ob_cube_001___col.location = (-3.898, 0.0, 0.3281)
ob_cube_001___col.scale = (1.0, 1.671, 0.227)
_m = ob_cube_001___col.modifiers.new('Array', 'ARRAY')
_m.count = 5
_m.relative_offset_displace = (-0.6, 0.0, 0.7)
ob_cube_002___col.location = (-3.95, -1.995, 1.066)
ob_cube_002___col.scale = (1.0, 0.3326, 1.0)
ob_cube_003___col.location = (-3.95, 2.006, 1.066)
ob_cube_003___col.scale = (1.0, 0.3326, 1.0)
ob_cube_004___col.location = (-13.93, 2.97e-07, 2.211)
ob_cube_004___col.scale = (4.193, 6.059, 0.1132)
ob_cube_004___col.lock_rotations_4d = False
ob_cube_004___col.empty_display_type = 'ARROWS'
ob_cube_004___col.lineart.crease_threshold = 0.0
ob_cylinder___col.location = (-12.21, 5.867, 5.774)
ob_cylinder___col.scale = (0.7534, 0.7534, 2.337)
_m = ob_cylinder___col.modifiers.new('Array', 'ARRAY')
_m.count = 4
_m.relative_offset_displace = (-4.1, 0.0, 0.0)
_m = ob_cylinder___col.modifiers.new('Array.001', 'ARRAY')
_m.relative_offset_displace = (0.0, -5.7, 0.0)
ob_cube_005___col.location = (-64.1, 0.001225, -9.176)
ob_cube_005___col.rotation_euler = (3.142, -0.0, 0.0)
ob_cube_005___col.scale = (4.193, 6.059, 0.1132)
ob_cube_005___col.lock_rotations_4d = False
ob_cube_005___col.empty_display_type = 'ARROWS'
ob_cube_005___col.lineart.crease_threshold = 0.0
ob_cube_005___col_001.location = (-126.9, -33.44, -9.179)
ob_cube_005___col_001.rotation_euler = (3.142, -0.0, 3.142)
ob_cube_005___col_001.scale = (4.193, 6.059, 0.1132)
ob_cube_005___col_001.lock_rotations_4d = False
ob_cube_005___col_001.empty_display_type = 'ARROWS'
ob_cube_005___col_001.lineart.crease_threshold = 0.0

# ---- collection membership
col_collection.objects.link(ob_cube__col)
col_collection.objects.link(ob_cube_001___col)
col_collection.objects.link(ob_cube_002___col)
col_collection.objects.link(ob_cube_003___col)
col_collection.objects.link(ob_cube_004___col)
col_collection.objects.link(ob_cylinder___col)
col_collection.objects.link(ob_cube_005___col)
col_collection.objects.link(ob_cube_005___col_001)

# ---- scene / render settings (as saved in the file)
scene.frame_start = 1; scene.frame_end = 250; scene.frame_set(1)
scene.render.engine = 'BLENDER_EEVEE_NEXT'
scene.cycles.sampling_pattern = 'TABULATED_SOBOL'
bpy.context.view_layer.update()

# ---- added for rendering (the .blend has no active camera and no usable light): camera, sun
cam_auto = bpy.data.cameras.new('AutoCamera')
cam_auto.lens = 50.0
cam_auto.sensor_width = 36.0
cam_auto.clip_end = 2512.75
ob_auto_camera = bpy.data.objects.new('AutoCamera', cam_auto)
scene.collection.objects.link(ob_auto_camera)
ob_auto_camera.location = (75.163, -188.532, 117.639)
ob_auto_camera.rotation_euler = (1.09748, -7.21219e-08, 0.694738)
scene.camera = ob_auto_camera
light_auto_sun = bpy.data.lights.new('AutoSun', 'SUN')
light_auto_sun.energy = 3.0
light_auto_sun.angle = 0.0523599
ob_auto_sun = bpy.data.objects.new('AutoSun', light_auto_sun)
scene.collection.objects.link(ob_auto_sun)
ob_auto_sun.rotation_euler = (0.872665, 0.174533, 0.523599)
bpy.context.view_layer.update()

